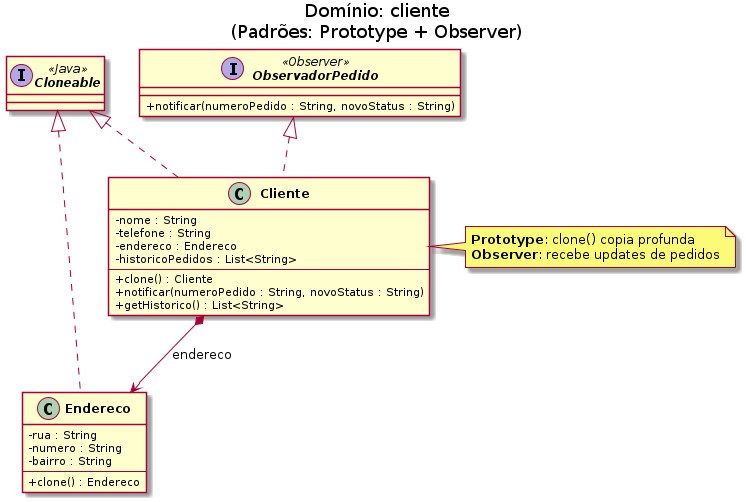

The diagram above was rendered by PlantUML. Its source (embedded in the PNG):
@startuml diagrama-cliente
skinparam classAttributeIconSize 0
skinparam classFontStyle Bold
title Domínio: cliente\n(Padrões: Prototype + Observer)

interface ObservadorPedido <<Observer>> {
  + notificar(numeroPedido : String, novoStatus : String)
}

interface Cloneable <<Java>>

class Endereco implements Cloneable {
  - rua : String
  - numero : String
  - bairro : String
  --
  + clone() : Endereco
}

class Cliente implements Cloneable, ObservadorPedido {
  - nome : String
  - telefone : String
  - endereco : Endereco
  - historicoPedidos : List<String>
  --
  + clone() : Cliente
  + notificar(numeroPedido : String, novoStatus : String)
  + getHistorico() : List<String>
}

Cliente *--> Endereco : endereco

note right of Cliente
  <b>Prototype</b>: clone() copia profunda
  <b>Observer</b>: recebe updates de pedidos
end note
@enduml